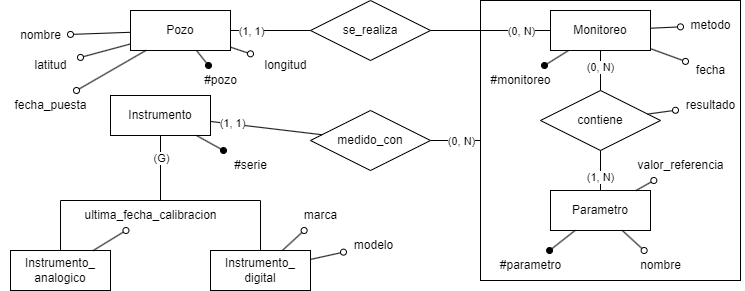

The diagram above was exported from draw.io. Its source (the exported page's mxGraphModel, read from the mxfile embedded in the PNG):
<mxGraphModel dx="2474" dy="855" grid="1" gridSize="10" guides="1" tooltips="1" connect="1" arrows="1" fold="1" page="1" pageScale="1" pageWidth="827" pageHeight="1169" math="0" shadow="0">
  <root>
    <mxCell id="0" />
    <mxCell id="1" parent="0" />
    <mxCell id="gfidRJFMXLPhaqwL-9Tk-2" value="Pozo" style="whiteSpace=wrap;html=1;align=center;" vertex="1" parent="1">
      <mxGeometry x="110" y="240" width="100" height="40" as="geometry" />
    </mxCell>
    <mxCell id="gfidRJFMXLPhaqwL-9Tk-3" value="" style="endArrow=oval;html=1;rounded=0;endFill=0;" edge="1" target="gfidRJFMXLPhaqwL-9Tk-4" parent="1" source="gfidRJFMXLPhaqwL-9Tk-2">
      <mxGeometry relative="1" as="geometry">
        <mxPoint x="-50" y="169" as="sourcePoint" />
        <mxPoint x="-10" y="168" as="targetPoint" />
      </mxGeometry>
    </mxCell>
    <mxCell id="gfidRJFMXLPhaqwL-9Tk-4" value="latitud" style="text;html=1;align=center;verticalAlign=middle;resizable=0;points=[];autosize=1;strokeColor=none;fillColor=none;rounded=0;" vertex="1" parent="1">
      <mxGeometry y="280" width="60" height="30" as="geometry" />
    </mxCell>
    <mxCell id="gfidRJFMXLPhaqwL-9Tk-5" value="" style="endArrow=oval;html=1;rounded=0;endFill=0;" edge="1" target="gfidRJFMXLPhaqwL-9Tk-6" parent="1" source="gfidRJFMXLPhaqwL-9Tk-2">
      <mxGeometry relative="1" as="geometry">
        <mxPoint x="20" y="199" as="sourcePoint" />
        <mxPoint x="60" y="198" as="targetPoint" />
      </mxGeometry>
    </mxCell>
    <mxCell id="gfidRJFMXLPhaqwL-9Tk-6" value="longitud" style="text;html=1;align=center;verticalAlign=middle;resizable=0;points=[];autosize=1;strokeColor=none;fillColor=none;rounded=0;" vertex="1" parent="1">
      <mxGeometry x="230" y="280" width="70" height="30" as="geometry" />
    </mxCell>
    <mxCell id="gfidRJFMXLPhaqwL-9Tk-7" value="" style="endArrow=oval;html=1;rounded=0;endFill=1;" edge="1" target="gfidRJFMXLPhaqwL-9Tk-8" parent="1" source="gfidRJFMXLPhaqwL-9Tk-2">
      <mxGeometry relative="1" as="geometry">
        <mxPoint y="309" as="sourcePoint" />
        <mxPoint x="40" y="308" as="targetPoint" />
      </mxGeometry>
    </mxCell>
    <mxCell id="gfidRJFMXLPhaqwL-9Tk-8" value="#pozo" style="text;html=1;align=center;verticalAlign=middle;resizable=0;points=[];autosize=1;strokeColor=none;fillColor=none;rounded=0;" vertex="1" parent="1">
      <mxGeometry x="170" y="295" width="60" height="30" as="geometry" />
    </mxCell>
    <mxCell id="gfidRJFMXLPhaqwL-9Tk-9" value="" style="endArrow=oval;html=1;rounded=0;endFill=0;" edge="1" target="gfidRJFMXLPhaqwL-9Tk-10" parent="1" source="gfidRJFMXLPhaqwL-9Tk-2">
      <mxGeometry relative="1" as="geometry">
        <mxPoint x="180" y="199" as="sourcePoint" />
        <mxPoint x="220" y="198" as="targetPoint" />
      </mxGeometry>
    </mxCell>
    <mxCell id="gfidRJFMXLPhaqwL-9Tk-10" value="nombre" style="text;html=1;align=center;verticalAlign=middle;resizable=0;points=[];autosize=1;strokeColor=none;fillColor=none;rounded=0;" vertex="1" parent="1">
      <mxGeometry x="-10" y="250" width="60" height="30" as="geometry" />
    </mxCell>
    <mxCell id="gfidRJFMXLPhaqwL-9Tk-11" value="" style="endArrow=oval;html=1;rounded=0;endFill=0;" edge="1" target="gfidRJFMXLPhaqwL-9Tk-12" parent="1" source="gfidRJFMXLPhaqwL-9Tk-2">
      <mxGeometry relative="1" as="geometry">
        <mxPoint x="70" y="139" as="sourcePoint" />
        <mxPoint x="110" y="138" as="targetPoint" />
      </mxGeometry>
    </mxCell>
    <mxCell id="gfidRJFMXLPhaqwL-9Tk-12" value="fecha_puesta" style="text;html=1;align=center;verticalAlign=middle;resizable=0;points=[];autosize=1;strokeColor=none;fillColor=none;rounded=0;" vertex="1" parent="1">
      <mxGeometry x="-20" y="320" width="100" height="30" as="geometry" />
    </mxCell>
    <mxCell id="gfidRJFMXLPhaqwL-9Tk-14" value="Monitoreo" style="whiteSpace=wrap;html=1;align=center;" vertex="1" parent="1">
      <mxGeometry x="530" y="240" width="100" height="40" as="geometry" />
    </mxCell>
    <mxCell id="gfidRJFMXLPhaqwL-9Tk-17" value="" style="endArrow=oval;html=1;rounded=0;endFill=1;" edge="1" target="gfidRJFMXLPhaqwL-9Tk-18" parent="1" source="gfidRJFMXLPhaqwL-9Tk-14">
      <mxGeometry relative="1" as="geometry">
        <mxPoint x="660" y="249" as="sourcePoint" />
        <mxPoint x="700" y="248" as="targetPoint" />
      </mxGeometry>
    </mxCell>
    <mxCell id="gfidRJFMXLPhaqwL-9Tk-18" value="#monitoreo" style="text;html=1;align=center;verticalAlign=middle;resizable=0;points=[];autosize=1;strokeColor=none;fillColor=none;rounded=0;" vertex="1" parent="1">
      <mxGeometry x="460" y="295" width="80" height="30" as="geometry" />
    </mxCell>
    <mxCell id="gfidRJFMXLPhaqwL-9Tk-19" value="Parametro" style="whiteSpace=wrap;html=1;align=center;" vertex="1" parent="1">
      <mxGeometry x="530" y="420" width="100" height="40" as="geometry" />
    </mxCell>
    <mxCell id="gfidRJFMXLPhaqwL-9Tk-20" value="" style="endArrow=oval;html=1;rounded=0;endFill=0;" edge="1" target="gfidRJFMXLPhaqwL-9Tk-21" parent="1" source="gfidRJFMXLPhaqwL-9Tk-19">
      <mxGeometry relative="1" as="geometry">
        <mxPoint x="670" y="409" as="sourcePoint" />
        <mxPoint x="710" y="408" as="targetPoint" />
      </mxGeometry>
    </mxCell>
    <mxCell id="gfidRJFMXLPhaqwL-9Tk-21" value="nombre" style="text;html=1;align=center;verticalAlign=middle;resizable=0;points=[];autosize=1;strokeColor=none;fillColor=none;rounded=0;" vertex="1" parent="1">
      <mxGeometry x="610" y="480" width="60" height="30" as="geometry" />
    </mxCell>
    <mxCell id="gfidRJFMXLPhaqwL-9Tk-22" value="" style="endArrow=oval;html=1;rounded=0;endFill=0;" edge="1" target="gfidRJFMXLPhaqwL-9Tk-23" parent="1" source="gfidRJFMXLPhaqwL-9Tk-19">
      <mxGeometry relative="1" as="geometry">
        <mxPoint x="640" y="479" as="sourcePoint" />
        <mxPoint x="680" y="478" as="targetPoint" />
      </mxGeometry>
    </mxCell>
    <mxCell id="gfidRJFMXLPhaqwL-9Tk-23" value="valor_referencia" style="text;html=1;align=center;verticalAlign=middle;resizable=0;points=[];autosize=1;strokeColor=none;fillColor=none;rounded=0;" vertex="1" parent="1">
      <mxGeometry x="605" y="380" width="110" height="30" as="geometry" />
    </mxCell>
    <mxCell id="gfidRJFMXLPhaqwL-9Tk-24" value="" style="endArrow=oval;html=1;rounded=0;endFill=1;" edge="1" target="gfidRJFMXLPhaqwL-9Tk-25" parent="1" source="gfidRJFMXLPhaqwL-9Tk-19">
      <mxGeometry relative="1" as="geometry">
        <mxPoint x="640" y="529" as="sourcePoint" />
        <mxPoint x="680" y="528" as="targetPoint" />
      </mxGeometry>
    </mxCell>
    <mxCell id="gfidRJFMXLPhaqwL-9Tk-25" value="#parametro" style="text;html=1;align=center;verticalAlign=middle;resizable=0;points=[];autosize=1;strokeColor=none;fillColor=none;rounded=0;" vertex="1" parent="1">
      <mxGeometry x="470" y="480" width="80" height="30" as="geometry" />
    </mxCell>
    <mxCell id="gfidRJFMXLPhaqwL-9Tk-26" value="contiene" style="shape=rhombus;perimeter=rhombusPerimeter;whiteSpace=wrap;html=1;align=center;" vertex="1" parent="1">
      <mxGeometry x="520" y="320" width="120" height="60" as="geometry" />
    </mxCell>
    <mxCell id="gfidRJFMXLPhaqwL-9Tk-28" value="" style="endArrow=none;html=1;rounded=0;" edge="1" parent="1" source="gfidRJFMXLPhaqwL-9Tk-14" target="gfidRJFMXLPhaqwL-9Tk-26">
      <mxGeometry width="50" height="50" relative="1" as="geometry">
        <mxPoint x="690" y="350" as="sourcePoint" />
        <mxPoint x="860" y="350" as="targetPoint" />
      </mxGeometry>
    </mxCell>
    <mxCell id="gfidRJFMXLPhaqwL-9Tk-30" value="(0, N)" style="edgeLabel;html=1;align=center;verticalAlign=middle;resizable=0;points=[];" vertex="1" connectable="0" parent="gfidRJFMXLPhaqwL-9Tk-28">
      <mxGeometry x="-0.1826" y="-1" relative="1" as="geometry">
        <mxPoint as="offset" />
      </mxGeometry>
    </mxCell>
    <mxCell id="gfidRJFMXLPhaqwL-9Tk-29" value="" style="endArrow=none;html=1;rounded=0;" edge="1" parent="1" source="gfidRJFMXLPhaqwL-9Tk-19" target="gfidRJFMXLPhaqwL-9Tk-26">
      <mxGeometry width="50" height="50" relative="1" as="geometry">
        <mxPoint x="590" y="290" as="sourcePoint" />
        <mxPoint x="590" y="330" as="targetPoint" />
      </mxGeometry>
    </mxCell>
    <mxCell id="gfidRJFMXLPhaqwL-9Tk-31" value="(1, N)" style="edgeLabel;html=1;align=center;verticalAlign=middle;resizable=0;points=[];" vertex="1" connectable="0" parent="gfidRJFMXLPhaqwL-9Tk-29">
      <mxGeometry x="-0.3174" y="1" relative="1" as="geometry">
        <mxPoint as="offset" />
      </mxGeometry>
    </mxCell>
    <mxCell id="gfidRJFMXLPhaqwL-9Tk-32" value="" style="endArrow=oval;html=1;rounded=0;endFill=0;" edge="1" target="gfidRJFMXLPhaqwL-9Tk-33" parent="1" source="gfidRJFMXLPhaqwL-9Tk-26">
      <mxGeometry relative="1" as="geometry">
        <mxPoint x="670" y="339" as="sourcePoint" />
        <mxPoint x="710" y="338" as="targetPoint" />
      </mxGeometry>
    </mxCell>
    <mxCell id="gfidRJFMXLPhaqwL-9Tk-33" value="resultado" style="text;html=1;align=center;verticalAlign=middle;resizable=0;points=[];autosize=1;strokeColor=none;fillColor=none;rounded=0;" vertex="1" parent="1">
      <mxGeometry x="655" y="320" width="70" height="30" as="geometry" />
    </mxCell>
    <mxCell id="gfidRJFMXLPhaqwL-9Tk-36" value="Instrumento" style="whiteSpace=wrap;html=1;align=center;" vertex="1" parent="1">
      <mxGeometry x="90" y="325" width="100" height="40" as="geometry" />
    </mxCell>
    <mxCell id="gfidRJFMXLPhaqwL-9Tk-37" value="Instrumento_&lt;div&gt;analogico&lt;/div&gt;" style="whiteSpace=wrap;html=1;align=center;" vertex="1" parent="1">
      <mxGeometry x="-10" y="480" width="100" height="40" as="geometry" />
    </mxCell>
    <mxCell id="gfidRJFMXLPhaqwL-9Tk-38" value="Instrumento_&lt;div&gt;digital&lt;/div&gt;" style="whiteSpace=wrap;html=1;align=center;" vertex="1" parent="1">
      <mxGeometry x="190" y="480" width="100" height="40" as="geometry" />
    </mxCell>
    <mxCell id="gfidRJFMXLPhaqwL-9Tk-39" value="" style="endArrow=none;html=1;rounded=0;exitX=0.5;exitY=0;exitDx=0;exitDy=0;entryX=0.5;entryY=0;entryDx=0;entryDy=0;" edge="1" parent="1" source="gfidRJFMXLPhaqwL-9Tk-37" target="gfidRJFMXLPhaqwL-9Tk-38">
      <mxGeometry width="50" height="50" relative="1" as="geometry">
        <mxPoint x="60" y="440" as="sourcePoint" />
        <mxPoint x="230" y="440" as="targetPoint" />
        <Array as="points">
          <mxPoint x="40" y="430" />
          <mxPoint x="240" y="430" />
        </Array>
      </mxGeometry>
    </mxCell>
    <mxCell id="gfidRJFMXLPhaqwL-9Tk-40" value="" style="endArrow=none;html=1;rounded=0;" edge="1" parent="1" source="gfidRJFMXLPhaqwL-9Tk-36">
      <mxGeometry width="50" height="50" relative="1" as="geometry">
        <mxPoint x="110" y="460" as="sourcePoint" />
        <mxPoint x="140" y="430" as="targetPoint" />
      </mxGeometry>
    </mxCell>
    <mxCell id="gfidRJFMXLPhaqwL-9Tk-41" value="(G)" style="edgeLabel;html=1;align=center;verticalAlign=middle;resizable=0;points=[];" vertex="1" connectable="0" parent="gfidRJFMXLPhaqwL-9Tk-40">
      <mxGeometry x="-0.3124" y="-2" relative="1" as="geometry">
        <mxPoint x="2" as="offset" />
      </mxGeometry>
    </mxCell>
    <mxCell id="gfidRJFMXLPhaqwL-9Tk-42" value="" style="endArrow=oval;html=1;rounded=0;endFill=0;" edge="1" target="gfidRJFMXLPhaqwL-9Tk-43" parent="1" source="gfidRJFMXLPhaqwL-9Tk-37">
      <mxGeometry relative="1" as="geometry">
        <mxPoint x="320" y="449" as="sourcePoint" />
        <mxPoint x="360" y="448" as="targetPoint" />
      </mxGeometry>
    </mxCell>
    <mxCell id="gfidRJFMXLPhaqwL-9Tk-43" value="ultima_fecha_calibracion" style="text;html=1;align=center;verticalAlign=middle;resizable=0;points=[];autosize=1;strokeColor=none;fillColor=none;rounded=0;" vertex="1" parent="1">
      <mxGeometry x="50" y="430" width="160" height="30" as="geometry" />
    </mxCell>
    <mxCell id="gfidRJFMXLPhaqwL-9Tk-44" value="" style="endArrow=oval;html=1;rounded=0;endFill=0;" edge="1" target="gfidRJFMXLPhaqwL-9Tk-45" parent="1" source="gfidRJFMXLPhaqwL-9Tk-38">
      <mxGeometry relative="1" as="geometry">
        <mxPoint x="310" y="409" as="sourcePoint" />
        <mxPoint x="350" y="408" as="targetPoint" />
      </mxGeometry>
    </mxCell>
    <mxCell id="gfidRJFMXLPhaqwL-9Tk-45" value="marca" style="text;html=1;align=center;verticalAlign=middle;resizable=0;points=[];autosize=1;strokeColor=none;fillColor=none;rounded=0;" vertex="1" parent="1">
      <mxGeometry x="270" y="430" width="60" height="30" as="geometry" />
    </mxCell>
    <mxCell id="gfidRJFMXLPhaqwL-9Tk-46" value="" style="endArrow=oval;html=1;rounded=0;endFill=1;" edge="1" target="gfidRJFMXLPhaqwL-9Tk-47" parent="1" source="gfidRJFMXLPhaqwL-9Tk-36">
      <mxGeometry relative="1" as="geometry">
        <mxPoint x="198" y="329" as="sourcePoint" />
        <mxPoint x="238" y="328" as="targetPoint" />
      </mxGeometry>
    </mxCell>
    <mxCell id="gfidRJFMXLPhaqwL-9Tk-47" value="#serie" style="text;html=1;align=center;verticalAlign=middle;resizable=0;points=[];autosize=1;strokeColor=none;fillColor=none;rounded=0;" vertex="1" parent="1">
      <mxGeometry x="200" y="380" width="60" height="30" as="geometry" />
    </mxCell>
    <mxCell id="gfidRJFMXLPhaqwL-9Tk-48" value="" style="endArrow=oval;html=1;rounded=0;endFill=0;" edge="1" target="gfidRJFMXLPhaqwL-9Tk-49" parent="1" source="gfidRJFMXLPhaqwL-9Tk-38">
      <mxGeometry relative="1" as="geometry">
        <mxPoint x="330" y="509" as="sourcePoint" />
        <mxPoint x="370" y="508" as="targetPoint" />
      </mxGeometry>
    </mxCell>
    <mxCell id="gfidRJFMXLPhaqwL-9Tk-49" value="modelo" style="text;html=1;align=center;verticalAlign=middle;resizable=0;points=[];autosize=1;strokeColor=none;fillColor=none;rounded=0;" vertex="1" parent="1">
      <mxGeometry x="323" y="460" width="60" height="30" as="geometry" />
    </mxCell>
    <mxCell id="gfidRJFMXLPhaqwL-9Tk-65" style="rounded=0;orthogonalLoop=1;jettySize=auto;html=1;endArrow=none;endFill=0;" edge="1" parent="1" source="gfidRJFMXLPhaqwL-9Tk-51" target="gfidRJFMXLPhaqwL-9Tk-64">
      <mxGeometry relative="1" as="geometry" />
    </mxCell>
    <mxCell id="gfidRJFMXLPhaqwL-9Tk-66" value="(0, N)" style="edgeLabel;html=1;align=center;verticalAlign=middle;resizable=0;points=[];" vertex="1" connectable="0" parent="gfidRJFMXLPhaqwL-9Tk-65">
      <mxGeometry x="0.5113" y="-2" relative="1" as="geometry">
        <mxPoint x="-8" y="-2" as="offset" />
      </mxGeometry>
    </mxCell>
    <mxCell id="gfidRJFMXLPhaqwL-9Tk-51" value="medido_con" style="shape=rhombus;perimeter=rhombusPerimeter;whiteSpace=wrap;html=1;align=center;" vertex="1" parent="1">
      <mxGeometry x="290" y="340" width="120" height="60" as="geometry" />
    </mxCell>
    <mxCell id="gfidRJFMXLPhaqwL-9Tk-52" value="" style="endArrow=none;html=1;rounded=0;" edge="1" parent="1" source="gfidRJFMXLPhaqwL-9Tk-36" target="gfidRJFMXLPhaqwL-9Tk-51">
      <mxGeometry width="50" height="50" relative="1" as="geometry">
        <mxPoint x="130" y="290.00125" as="sourcePoint" />
        <mxPoint x="400" y="327.97" as="targetPoint" />
      </mxGeometry>
    </mxCell>
    <mxCell id="gfidRJFMXLPhaqwL-9Tk-53" value="(1, 1)" style="edgeLabel;html=1;align=center;verticalAlign=middle;resizable=0;points=[];" vertex="1" connectable="0" parent="gfidRJFMXLPhaqwL-9Tk-52">
      <mxGeometry x="-0.7" y="-1" relative="1" as="geometry">
        <mxPoint x="5" y="-1" as="offset" />
      </mxGeometry>
    </mxCell>
    <mxCell id="gfidRJFMXLPhaqwL-9Tk-54" value="se_realiza" style="shape=rhombus;perimeter=rhombusPerimeter;whiteSpace=wrap;html=1;align=center;" vertex="1" parent="1">
      <mxGeometry x="290" y="230" width="120" height="60" as="geometry" />
    </mxCell>
    <mxCell id="gfidRJFMXLPhaqwL-9Tk-55" value="" style="endArrow=none;html=1;rounded=0;" edge="1" parent="1" source="gfidRJFMXLPhaqwL-9Tk-2" target="gfidRJFMXLPhaqwL-9Tk-54">
      <mxGeometry width="50" height="50" relative="1" as="geometry">
        <mxPoint x="170" y="200" as="sourcePoint" />
        <mxPoint x="340" y="200" as="targetPoint" />
      </mxGeometry>
    </mxCell>
    <mxCell id="gfidRJFMXLPhaqwL-9Tk-58" value="(1, 1)" style="edgeLabel;html=1;align=center;verticalAlign=middle;resizable=0;points=[];" vertex="1" connectable="0" parent="gfidRJFMXLPhaqwL-9Tk-55">
      <mxGeometry x="-0.4499" y="3" relative="1" as="geometry">
        <mxPoint x="-2" y="3" as="offset" />
      </mxGeometry>
    </mxCell>
    <mxCell id="gfidRJFMXLPhaqwL-9Tk-56" value="" style="endArrow=none;html=1;rounded=0;" edge="1" parent="1" source="gfidRJFMXLPhaqwL-9Tk-54" target="gfidRJFMXLPhaqwL-9Tk-14">
      <mxGeometry width="50" height="50" relative="1" as="geometry">
        <mxPoint x="190" y="240" as="sourcePoint" />
        <mxPoint x="360" y="240" as="targetPoint" />
      </mxGeometry>
    </mxCell>
    <mxCell id="gfidRJFMXLPhaqwL-9Tk-57" value="(0, N)" style="edgeLabel;html=1;align=center;verticalAlign=middle;resizable=0;points=[];" vertex="1" connectable="0" parent="gfidRJFMXLPhaqwL-9Tk-56">
      <mxGeometry x="0.5167" y="-2" relative="1" as="geometry">
        <mxPoint x="-1" y="-2" as="offset" />
      </mxGeometry>
    </mxCell>
    <mxCell id="gfidRJFMXLPhaqwL-9Tk-59" value="" style="endArrow=oval;html=1;rounded=0;endFill=0;" edge="1" target="gfidRJFMXLPhaqwL-9Tk-60" parent="1" source="gfidRJFMXLPhaqwL-9Tk-14">
      <mxGeometry relative="1" as="geometry">
        <mxPoint x="530" y="199" as="sourcePoint" />
        <mxPoint x="570" y="198" as="targetPoint" />
      </mxGeometry>
    </mxCell>
    <mxCell id="gfidRJFMXLPhaqwL-9Tk-60" value="metodo" style="text;html=1;align=center;verticalAlign=middle;resizable=0;points=[];autosize=1;strokeColor=none;fillColor=none;rounded=0;" vertex="1" parent="1">
      <mxGeometry x="660" y="240" width="60" height="30" as="geometry" />
    </mxCell>
    <mxCell id="gfidRJFMXLPhaqwL-9Tk-61" value="" style="endArrow=oval;html=1;rounded=0;endFill=0;" edge="1" target="gfidRJFMXLPhaqwL-9Tk-62" parent="1" source="gfidRJFMXLPhaqwL-9Tk-14">
      <mxGeometry relative="1" as="geometry">
        <mxPoint x="630" y="239" as="sourcePoint" />
        <mxPoint x="670" y="238" as="targetPoint" />
      </mxGeometry>
    </mxCell>
    <mxCell id="gfidRJFMXLPhaqwL-9Tk-62" value="fecha" style="text;html=1;align=center;verticalAlign=middle;resizable=0;points=[];autosize=1;strokeColor=none;fillColor=none;rounded=0;" vertex="1" parent="1">
      <mxGeometry x="665" y="285" width="50" height="30" as="geometry" />
    </mxCell>
    <mxCell id="gfidRJFMXLPhaqwL-9Tk-64" value="" style="rounded=0;whiteSpace=wrap;html=1;fillColor=none;direction=east;editable=1;movable=1;resizable=1;rotatable=1;deletable=1;locked=0;connectable=1;pointerEvents=0;" vertex="1" parent="1">
      <mxGeometry x="460" y="230" width="260" height="280" as="geometry" />
    </mxCell>
  </root>
</mxGraphModel>